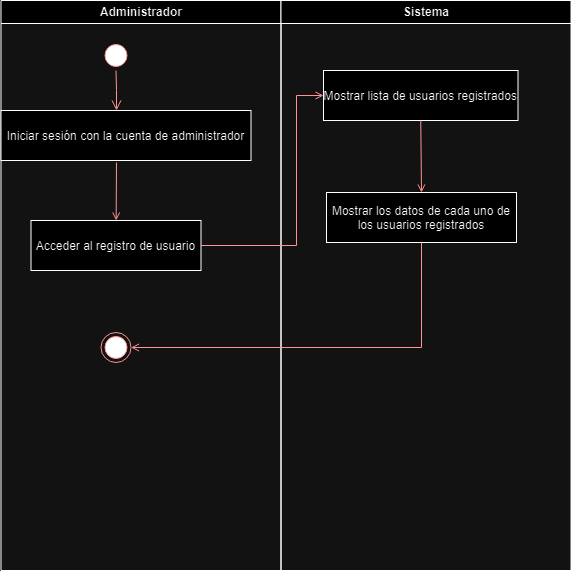

The diagram above was exported from draw.io. Its source (the exported page's mxGraphModel, read from the mxfile embedded in the PNG):
<mxGraphModel dx="1434" dy="792" grid="1" gridSize="10" guides="1" tooltips="1" connect="1" arrows="1" fold="1" page="1" pageScale="1" pageWidth="1169" pageHeight="826" background="none" math="0" shadow="0">
  <root>
    <mxCell id="0" />
    <mxCell id="1" parent="0" />
    <mxCell id="2" value="Administrador" style="swimlane;whiteSpace=wrap" parent="1" vertex="1">
      <mxGeometry x="164.5" y="128" width="280" height="570" as="geometry" />
    </mxCell>
    <mxCell id="5" value="" style="ellipse;shape=startState;fillColor=#000000;strokeColor=#ff0000;" parent="2" vertex="1">
      <mxGeometry x="100" y="40" width="30" height="30" as="geometry" />
    </mxCell>
    <mxCell id="6" value="" style="edgeStyle=elbowEdgeStyle;elbow=horizontal;verticalAlign=bottom;endArrow=open;endSize=8;strokeColor=#FF0000;endFill=1;rounded=0" parent="2" source="5" target="7" edge="1">
      <mxGeometry x="100" y="40" as="geometry">
        <mxPoint x="115" y="110" as="targetPoint" />
      </mxGeometry>
    </mxCell>
    <mxCell id="7" value="Iniciar sesión con la cuenta de administrador" style="" parent="2" vertex="1">
      <mxGeometry y="110" width="250" height="50" as="geometry" />
    </mxCell>
    <mxCell id="8" value="Acceder al registro de usuario" style="" parent="2" vertex="1">
      <mxGeometry x="30" y="220" width="170" height="50" as="geometry" />
    </mxCell>
    <mxCell id="9" value="" style="endArrow=open;strokeColor=#FF0000;endFill=1;rounded=0" parent="2" target="8" edge="1">
      <mxGeometry relative="1" as="geometry">
        <mxPoint x="115.5" y="162" as="sourcePoint" />
      </mxGeometry>
    </mxCell>
    <mxCell id="jFUnhI5cUvXAIdotuBqz-44" value="" style="ellipse;html=1;shape=endState;fillColor=#000000;strokeColor=#ff0000;" parent="2" vertex="1">
      <mxGeometry x="100" y="332" width="30" height="30" as="geometry" />
    </mxCell>
    <mxCell id="3" value="Sistema" style="swimlane;whiteSpace=wrap" parent="1" vertex="1">
      <mxGeometry x="444.5" y="128" width="290" height="570" as="geometry" />
    </mxCell>
    <mxCell id="10" value="Mostrar lista de usuarios registrados" style="" parent="3" vertex="1">
      <mxGeometry x="42.5" y="70" width="194.5" height="50" as="geometry" />
    </mxCell>
    <mxCell id="jFUnhI5cUvXAIdotuBqz-42" value="Mostrar los datos de cada uno de&#10;los usuarios registrados" style="" parent="3" vertex="1">
      <mxGeometry x="45.5" y="192" width="190" height="50" as="geometry" />
    </mxCell>
    <mxCell id="jFUnhI5cUvXAIdotuBqz-41" value="" style="endArrow=open;strokeColor=#FF0000;endFill=1;rounded=0;exitX=0.5;exitY=1;exitDx=0;exitDy=0;entryX=0.5;entryY=0;entryDx=0;entryDy=0;" parent="3" source="10" target="jFUnhI5cUvXAIdotuBqz-42" edge="1">
      <mxGeometry relative="1" as="geometry">
        <mxPoint x="-154.5" y="172" as="sourcePoint" />
        <mxPoint x="139.5" y="192" as="targetPoint" />
      </mxGeometry>
    </mxCell>
    <mxCell id="11" value="" style="endArrow=open;strokeColor=#FF0000;endFill=1;rounded=0;exitX=1;exitY=0.5;exitDx=0;exitDy=0;entryX=0;entryY=0.5;entryDx=0;entryDy=0;" parent="1" source="8" target="10" edge="1">
      <mxGeometry relative="1" as="geometry">
        <mxPoint x="500" y="230" as="targetPoint" />
        <Array as="points">
          <mxPoint x="460" y="373" />
          <mxPoint x="460" y="223" />
        </Array>
      </mxGeometry>
    </mxCell>
    <mxCell id="jFUnhI5cUvXAIdotuBqz-43" value="" style="endArrow=open;strokeColor=#FF0000;endFill=1;rounded=0;exitX=0.5;exitY=1;exitDx=0;exitDy=0;entryX=1;entryY=0.5;entryDx=0;entryDy=0;" parent="1" source="jFUnhI5cUvXAIdotuBqz-42" target="jFUnhI5cUvXAIdotuBqz-44" edge="1">
      <mxGeometry relative="1" as="geometry">
        <mxPoint x="594.5" y="258" as="sourcePoint" />
        <mxPoint x="320" y="480" as="targetPoint" />
        <Array as="points">
          <mxPoint x="585" y="475" />
        </Array>
      </mxGeometry>
    </mxCell>
  </root>
</mxGraphModel>